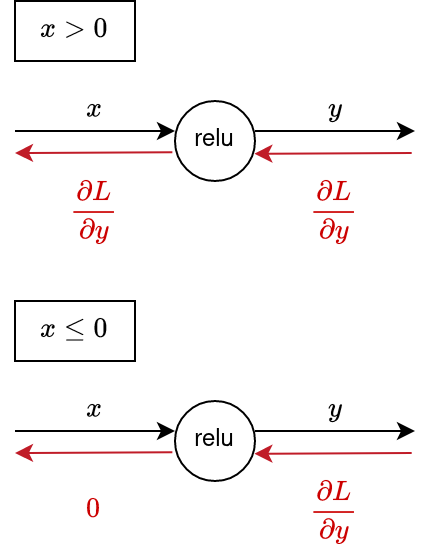

The diagram above was exported from draw.io. Its source (the exported page's mxGraphModel, read from the mxfile embedded in the PNG):
<mxGraphModel dx="673" dy="419" grid="1" gridSize="10" guides="1" tooltips="1" connect="1" arrows="1" fold="1" page="1" pageScale="1" pageWidth="1200" pageHeight="1920" math="1" shadow="0">
  <root>
    <mxCell id="0" />
    <mxCell id="1" parent="0" />
    <mxCell id="Xr_a90Z806RpOpPXDUMy-2" value="&lt;div&gt;relu&lt;/div&gt;" style="ellipse;whiteSpace=wrap;html=1;" vertex="1" parent="1">
      <mxGeometry x="480" y="340" width="40" height="40" as="geometry" />
    </mxCell>
    <mxCell id="Xr_a90Z806RpOpPXDUMy-3" value="" style="endArrow=classic;html=1;rounded=0;entryX=0;entryY=0.5;entryDx=0;entryDy=0;exitX=1;exitY=0.5;exitDx=0;exitDy=0;" edge="1" parent="1">
      <mxGeometry width="50" height="50" relative="1" as="geometry">
        <mxPoint x="400" y="355" as="sourcePoint" />
        <mxPoint x="480" y="355" as="targetPoint" />
      </mxGeometry>
    </mxCell>
    <mxCell id="Xr_a90Z806RpOpPXDUMy-6" value="" style="endArrow=classic;html=1;rounded=0;entryX=0;entryY=0.5;entryDx=0;entryDy=0;exitX=1;exitY=0.5;exitDx=0;exitDy=0;" edge="1" parent="1">
      <mxGeometry width="50" height="50" relative="1" as="geometry">
        <mxPoint x="520" y="355" as="sourcePoint" />
        <mxPoint x="600" y="355" as="targetPoint" />
      </mxGeometry>
    </mxCell>
    <mxCell id="Xr_a90Z806RpOpPXDUMy-7" value="&lt;div&gt;`x`&lt;/div&gt;" style="text;html=1;strokeColor=none;fillColor=none;align=center;verticalAlign=middle;whiteSpace=wrap;rounded=0;" vertex="1" parent="1">
      <mxGeometry x="410" y="330" width="60" height="30" as="geometry" />
    </mxCell>
    <mxCell id="Xr_a90Z806RpOpPXDUMy-8" value="&lt;div&gt;`y`&lt;/div&gt;" style="text;html=1;strokeColor=none;fillColor=none;align=center;verticalAlign=middle;whiteSpace=wrap;rounded=0;" vertex="1" parent="1">
      <mxGeometry x="530" y="330" width="60" height="30" as="geometry" />
    </mxCell>
    <mxCell id="Xr_a90Z806RpOpPXDUMy-12" value="" style="endArrow=classic;html=1;rounded=0;exitX=-0.033;exitY=0.491;exitDx=0;exitDy=0;exitPerimeter=0;entryX=1;entryY=0.5;entryDx=0;entryDy=0;strokeColor=#C01C28;" edge="1" parent="1">
      <mxGeometry width="50" height="50" relative="1" as="geometry">
        <mxPoint x="478.68000000000006" y="365.6400000000001" as="sourcePoint" />
        <mxPoint x="400.0000000000016" y="366" as="targetPoint" />
      </mxGeometry>
    </mxCell>
    <mxCell id="Xr_a90Z806RpOpPXDUMy-13" value="" style="endArrow=classic;html=1;rounded=0;exitX=-0.033;exitY=0.491;exitDx=0;exitDy=0;exitPerimeter=0;entryX=1;entryY=0.5;entryDx=0;entryDy=0;strokeColor=#C01C28;" edge="1" parent="1">
      <mxGeometry width="50" height="50" relative="1" as="geometry">
        <mxPoint x="598.34" y="366.0000000000001" as="sourcePoint" />
        <mxPoint x="519.6600000000016" y="366.36" as="targetPoint" />
      </mxGeometry>
    </mxCell>
    <mxCell id="Xr_a90Z806RpOpPXDUMy-14" value="&lt;div&gt;&lt;font color=&quot;#cc0000&quot;&gt;`frac{\partialL}{\partialy}`&lt;/font&gt;&lt;/div&gt;" style="text;html=1;strokeColor=none;fillColor=none;align=center;verticalAlign=middle;whiteSpace=wrap;rounded=0;" vertex="1" parent="1">
      <mxGeometry x="410" y="380" width="60" height="30" as="geometry" />
    </mxCell>
    <mxCell id="Xr_a90Z806RpOpPXDUMy-17" value="&lt;div&gt;&lt;font color=&quot;#cc0000&quot;&gt;`frac{\partialL}{\partialy}`&lt;/font&gt;&lt;/div&gt;" style="text;html=1;strokeColor=none;fillColor=none;align=center;verticalAlign=middle;whiteSpace=wrap;rounded=0;" vertex="1" parent="1">
      <mxGeometry x="530" y="380" width="60" height="30" as="geometry" />
    </mxCell>
    <mxCell id="Xr_a90Z806RpOpPXDUMy-18" value="&lt;div&gt;`x&amp;gt;0`&lt;/div&gt;" style="text;html=1;strokeColor=default;fillColor=none;align=center;verticalAlign=middle;whiteSpace=wrap;rounded=0;" vertex="1" parent="1">
      <mxGeometry x="400" y="290" width="60" height="30" as="geometry" />
    </mxCell>
    <mxCell id="Xr_a90Z806RpOpPXDUMy-19" value="&lt;div&gt;relu&lt;/div&gt;" style="ellipse;whiteSpace=wrap;html=1;" vertex="1" parent="1">
      <mxGeometry x="480" y="490" width="40" height="40" as="geometry" />
    </mxCell>
    <mxCell id="Xr_a90Z806RpOpPXDUMy-20" value="" style="endArrow=classic;html=1;rounded=0;entryX=0;entryY=0.5;entryDx=0;entryDy=0;exitX=1;exitY=0.5;exitDx=0;exitDy=0;" edge="1" parent="1">
      <mxGeometry width="50" height="50" relative="1" as="geometry">
        <mxPoint x="400" y="505" as="sourcePoint" />
        <mxPoint x="480" y="505" as="targetPoint" />
      </mxGeometry>
    </mxCell>
    <mxCell id="Xr_a90Z806RpOpPXDUMy-21" value="" style="endArrow=classic;html=1;rounded=0;entryX=0;entryY=0.5;entryDx=0;entryDy=0;exitX=1;exitY=0.5;exitDx=0;exitDy=0;" edge="1" parent="1">
      <mxGeometry width="50" height="50" relative="1" as="geometry">
        <mxPoint x="520" y="505" as="sourcePoint" />
        <mxPoint x="600" y="505" as="targetPoint" />
      </mxGeometry>
    </mxCell>
    <mxCell id="Xr_a90Z806RpOpPXDUMy-22" value="&lt;div&gt;`x`&lt;/div&gt;" style="text;html=1;strokeColor=none;fillColor=none;align=center;verticalAlign=middle;whiteSpace=wrap;rounded=0;" vertex="1" parent="1">
      <mxGeometry x="410" y="480" width="60" height="30" as="geometry" />
    </mxCell>
    <mxCell id="Xr_a90Z806RpOpPXDUMy-23" value="&lt;div&gt;`y`&lt;/div&gt;" style="text;html=1;strokeColor=none;fillColor=none;align=center;verticalAlign=middle;whiteSpace=wrap;rounded=0;" vertex="1" parent="1">
      <mxGeometry x="530" y="480" width="60" height="30" as="geometry" />
    </mxCell>
    <mxCell id="Xr_a90Z806RpOpPXDUMy-24" value="" style="endArrow=classic;html=1;rounded=0;exitX=-0.033;exitY=0.491;exitDx=0;exitDy=0;exitPerimeter=0;entryX=1;entryY=0.5;entryDx=0;entryDy=0;strokeColor=#C01C28;" edge="1" parent="1">
      <mxGeometry width="50" height="50" relative="1" as="geometry">
        <mxPoint x="478.68000000000006" y="515.6400000000001" as="sourcePoint" />
        <mxPoint x="400.0000000000016" y="516" as="targetPoint" />
      </mxGeometry>
    </mxCell>
    <mxCell id="Xr_a90Z806RpOpPXDUMy-25" value="" style="endArrow=classic;html=1;rounded=0;exitX=-0.033;exitY=0.491;exitDx=0;exitDy=0;exitPerimeter=0;entryX=1;entryY=0.5;entryDx=0;entryDy=0;strokeColor=#C01C28;" edge="1" parent="1">
      <mxGeometry width="50" height="50" relative="1" as="geometry">
        <mxPoint x="598.34" y="516.0000000000001" as="sourcePoint" />
        <mxPoint x="519.6600000000016" y="516.36" as="targetPoint" />
      </mxGeometry>
    </mxCell>
    <mxCell id="Xr_a90Z806RpOpPXDUMy-26" value="&lt;div&gt;&lt;font color=&quot;#cc0000&quot;&gt;`0`&lt;/font&gt;&lt;/div&gt;" style="text;html=1;strokeColor=none;fillColor=none;align=center;verticalAlign=middle;whiteSpace=wrap;rounded=0;" vertex="1" parent="1">
      <mxGeometry x="410" y="530" width="60" height="30" as="geometry" />
    </mxCell>
    <mxCell id="Xr_a90Z806RpOpPXDUMy-27" value="&lt;div&gt;&lt;font color=&quot;#cc0000&quot;&gt;`frac{\partialL}{\partialy}`&lt;/font&gt;&lt;/div&gt;" style="text;html=1;strokeColor=none;fillColor=none;align=center;verticalAlign=middle;whiteSpace=wrap;rounded=0;" vertex="1" parent="1">
      <mxGeometry x="530" y="530" width="60" height="30" as="geometry" />
    </mxCell>
    <mxCell id="Xr_a90Z806RpOpPXDUMy-28" value="&lt;div&gt;`x\leq0`&lt;/div&gt;" style="text;html=1;strokeColor=default;fillColor=none;align=center;verticalAlign=middle;whiteSpace=wrap;rounded=0;" vertex="1" parent="1">
      <mxGeometry x="400" y="440" width="60" height="30" as="geometry" />
    </mxCell>
  </root>
</mxGraphModel>